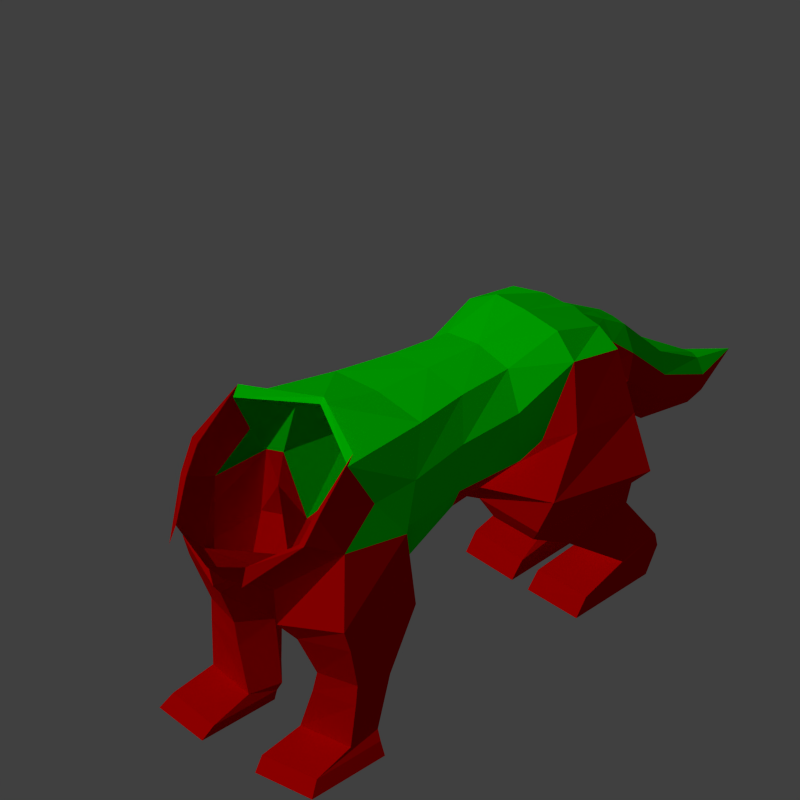 # Source: src.blend  (saved by Blender 2.83.19; exported with 4.5.12 LTS)
import bpy
from mathutils import Matrix  # noqa: F401  (used for matrix-valued properties, if any)

bpy.ops.wm.read_factory_settings(use_empty=True)
scene = bpy.context.scene
scene.name = 'Scene'

# ---- collections
col_base = bpy.data.collections.new('base'); scene.collection.children.link(col_base)
col_legs = bpy.data.collections.new('legs'); scene.collection.children.link(col_legs)
col_upper = bpy.data.collections.new('upper'); scene.collection.children.link(col_upper)
col_hand_right = bpy.data.collections.new('hand_right'); scene.collection.children.link(col_hand_right)

# ---- materials (node trees are filled in below, after node groups)
mat_skin = bpy.data.materials.new('skin')
mat_skin.alpha_threshold = 0.0
mat_skin.use_transparent_shadow = False
mat_skin.diffuse_color = (0.6921, 0.0, 0.0, 1.0)
mat_skin.specular_color = (0.6152, 0.6152, 0.0)
mat_skin.specular_intensity = 0.1
mat_skin.line_color = (0.0, 0.0, 0.0, 1.0)
mat_hair = bpy.data.materials.new('hair')
mat_hair.use_transparent_shadow = False
mat_hair.diffuse_color = (0.0, 1.0, 0.0, 1.0)
mat_hair.specular_intensity = 0.1

# ---- material node trees

# ---- world
world_world = bpy.data.worlds.new('World'); scene.world = world_world
world_world.color = (0.05088, 0.05088, 0.05088)
world_world.use_sun_shadow = False
world_world.sun_shadow_jitter_overblur = 0.0
world_world.cycles.sampling_method = 'NONE'
world_world.cycles.sample_map_resolution = 256

# ---- cameras
cam_camera_001 = bpy.data.cameras.new('Camera.001')
cam_camera_001.type = 'ORTHO'
cam_camera_001.clip_end = 100.0
cam_camera_001.lens = 35.0
cam_camera_001.sensor_width = 32.0
cam_camera_001.sensor_height = 18.0
cam_camera_001.ortho_scale = 24.7
cam_camera_001.shift_y = 0.35
cam_camera_001.dof.focus_distance = 0.0
cam_camera_001.dof.aperture_fstop = 128.0

# ---- lights
light_hemi_001 = bpy.data.lights.new('Hemi.001', 'SUN')
light_hemi_001.transmission_factor = 0.0
light_hemi_001.use_shadow = False
light_hemi_001.angle = 0.1993
light_hemi_001.energy = 1.0
light_hemi_001.shadow_buffer_clip_start = 0.5
light_hemi_001.shadow_soft_size = 0.1
light_hemi_001.shadow_cascade_max_distance = 1000.0
light_hemi_001.cycles.use_multiple_importance_sampling = False
light_hemi = bpy.data.lights.new('Hemi', 'POINT')
light_hemi.transmission_factor = 0.0
light_hemi.use_shadow = False
light_hemi.energy = 100.0
light_hemi.shadow_buffer_clip_start = 0.5
light_hemi.shadow_soft_size = 0.1
light_hemi.shadow_maximum_resolution = 0.006
light_hemi.use_absolute_resolution = True
light_hemi.cycles.use_multiple_importance_sampling = False

# ---- meshes
me_cylinder_005 = bpy.data.meshes.new('Cylinder.005')
me_cylinder_005.from_pydata([(0.5904, 0.5183, 0.5283), (0.3829, 0.2852, -0.737), (0.8347, -0.1774, 0.5994), (0.7213, -0.04453, -1.021), (0.8121, -0.6507, 0.4667), (0.6771, -0.568, -1.049), (0.5773, -1.047, 0.1619), (0.4048, -0.8888, -1.173), (0.2797, 0.49, 1.088), (0.9473, -0.217, 0.7176), (0.7734, -1.253, 1.337), (0.8388, -0.6895, 1.042), (0.8738, -0.3406, 1.478), (0.471, 0.01124, 2.028), (0.4691, -0.4583, 2.405), (0.7602, -0.6605, 1.976), (0.7904, -0.936, 1.797), (0.3651, -0.7143, -2.435), (0.7041, -0.6598, -2.349), (0.7254, -0.1325, -1.311), (0.7041, -0.8175, -1.765), (0.4089, -0.9924, -1.832), (0.4277, -0.02677, -2.447), (0.6812, -0.06453, -2.465), (0.4942, 0.3266, -2.28), (0.9325, -0.03281, -2.341), (0.04275, 0.5196, -1.529), (0.1998, 0.7778, -2.305), (0.9325, -0.2014, -1.578), (0.9299, 0.789, -2.307), (1.226, 0.4686, -2.267), (0.1705, 0.6919, -1.02), (1.122, 0.274, -1.074), (0.9425, 0.6981, -1.037), (0.1888, 1.265, -2.497), (0.671, 1.26, -2.496), (0.2504, 1.303, -1.677), (0.7122, 1.298, -1.691), (0.2237, 1.773, -2.842), (0.7205, 1.782, -2.833), (0.2189, 1.871, -2.384), (0.7275, 1.874, -2.386), (0.1312, 1.914, -2.846), (0.7277, 1.923, -2.853), (0.1062, 2.029, -1.873), (0.7426, 2.022, -1.883), (0.1312, 2.189, -2.731), (0.7277, 2.186, -2.698), (0.1062, 2.192, -1.735), (0.7426, 2.203, -1.752), (0.2452, 0.9432, -1.149), (0.757, 0.9454, -1.164), (0.4147, 0.6134, 0.8748), (1.043, 0.5766, 0.6933), (0.517, 0.7095, 1.761), (1.087, 0.6347, 1.611), (0.4416, 1.326, 1.103), (0.9664, 1.306, 0.9626), (0.5572, 1.203, 1.535), (0.9862, 1.199, 1.418), (0.7639, 0.1021, 0.74), (0.6419, 1.32, 0.8085), (0.7023, 0.5458, 0.5581), (0.5281, 1.952, 0.9327), (0.8993, 1.94, 1.06), (0.3469, 1.936, 1.551), (0.9274, 1.94, 1.451), (0.267, 1.95, 1.183), (0.5891, 2.034, 0.9555), (0.9652, 2.035, 1.088), (0.3252, 2.037, 2.043), (0.9675, 2.037, 1.947), (0.2995, 2.034, 1.218), (0.6201, 2.161, 0.9579), (1.025, 2.178, 1.09), (0.3562, 2.166, 2.166), (1.028, 2.18, 2.07), (0.3306, 2.163, 1.22), (1.088, 0.3688, 1.699), (0.4265, 0.488, 1.946), (0.3462, 0.5293, 0.9254), (0.4874, 0.2599, -0.3451), (0.7195, -0.111, -0.2109), (0.6907, -0.6094, -0.291), (0.4652, -0.9678, -0.5056), (0.83, -0.6688, 1.982), (0.7754, -1.374, 1.269), (0.4878, -0.2637, 2.476), (0.8642, -0.9789, 1.798), (0.267, -0.5869, -2.447), (0.1262, -0.7229, -2.446), (0.1643, -0.1993, -2.461), (0.2866, -0.4051, -2.474), (0.1652, -0.336, -2.977), (0.3767, -0.1555, -2.882), (0.2225, 0.3673, -2.625), (0.4061, 0.1035, -2.787), (0.1962, 0.2037, -3.421), (0.3304, 0.3748, -3.351), (0.1908, 0.8687, -3.166), (0.3571, 0.6166, -3.289), (0.09559, 0.6488, -4.015), (0.2174, 0.7577, -3.971), (0.1285, 1.072, -3.853), (0.2343, 0.9116, -3.931), (0.1934, 0.08399, -2.543), (0.1457, -0.5294, -2.712), (0.3219, -0.3712, -2.665), (0.3464, -0.1508, -2.63), (0.5016, 1.444, 1.539), (0.9706, 1.442, 1.427), (0.0, 0.5545, 0.5283), (0.0, 0.3474, -1.079), (-0.5904, 0.5183, 0.5283), (-0.3829, 0.2852, -0.737), (-0.8347, -0.1774, 0.5994), (-0.7213, -0.04453, -1.021), (-0.8121, -0.6507, 0.4667), (-0.6771, -0.568, -1.049), (-0.5773, -1.047, 0.1619), (-0.4048, -0.8888, -1.173), (0.0, -1.117, 0.1674), (0.0, -0.9684, -1.175), (0.0, 0.5903, 1.199), (-0.2797, 0.49, 1.088), (-0.9473, -0.217, 0.7176), (0.0, -1.372, 0.937), (-0.7734, -1.253, 1.337), (-0.8388, -0.6895, 1.042), (-0.8738, -0.3406, 1.478), (0.0, 0.06098, 2.197), (-0.471, 0.01124, 2.028), (0.0, -0.2439, 2.459), (-0.4691, -0.4583, 2.405), (-0.7602, -0.6605, 1.976), (-0.7904, -0.936, 1.797), (-0.3651, -0.7143, -2.435), (-0.7041, -0.6598, -2.349), (-0.7254, -0.1325, -1.311), (-0.7041, -0.8175, -1.765), (-0.4089, -0.9924, -1.832), (0.0, -1.032, -1.815), (0.0, -0.7371, -2.465), (-0.4277, -0.02677, -2.447), (-0.6812, -0.06453, -2.465), (0.0, -0.2049, -2.484), (-0.4942, 0.3266, -2.28), (-0.9325, -0.03281, -2.341), (0.0, 0.2399, -2.302), (0.0, 0.5684, -1.721), (-0.04275, 0.5196, -1.529), (-0.1998, 0.7778, -2.305), (-0.9325, -0.2014, -1.578), (-0.9299, 0.789, -2.307), (-1.226, 0.4686, -2.267), (-0.1705, 0.6919, -1.02), (-1.122, 0.274, -1.074), (-0.9425, 0.6981, -1.037), (-0.1888, 1.265, -2.497), (-0.671, 1.26, -2.496), (-0.2504, 1.303, -1.677), (-0.7122, 1.298, -1.691), (-0.2237, 1.773, -2.842), (-0.7205, 1.782, -2.833), (-0.2189, 1.871, -2.384), (-0.7275, 1.874, -2.386), (-0.1312, 1.914, -2.846), (-0.7277, 1.923, -2.853), (-0.1062, 2.029, -1.873), (-0.7426, 2.022, -1.883), (-0.1312, 2.189, -2.731), (-0.7277, 2.186, -2.698), (-0.1062, 2.192, -1.735), (-0.7426, 2.203, -1.752), (-0.2452, 0.9432, -1.149), (-0.757, 0.9454, -1.164), (-0.4147, 0.6134, 0.8748), (-1.043, 0.5766, 0.6933), (-0.517, 0.7095, 1.761), (-1.087, 0.6347, 1.611), (-0.4416, 1.326, 1.103), (-0.9664, 1.306, 0.9626), (-0.5572, 1.203, 1.535), (-0.9862, 1.199, 1.418), (-0.7639, 0.1021, 0.74), (-0.6419, 1.32, 0.8085), (-0.7023, 0.5458, 0.5581), (-0.5281, 1.952, 0.9327), (-0.8993, 1.94, 1.06), (-0.3469, 1.936, 1.551), (-0.9274, 1.94, 1.451), (-0.267, 1.95, 1.183), (-0.5891, 2.034, 0.9555), (-0.9652, 2.035, 1.088), (-0.3252, 2.037, 2.043), (-0.9675, 2.037, 1.947), (-0.2995, 2.034, 1.218), (-0.6201, 2.161, 0.9579), (-1.025, 2.178, 1.09), (-0.3562, 2.166, 2.166), (-1.028, 2.18, 2.07), (-0.3306, 2.163, 1.22), (-1.088, 0.3688, 1.699), (-0.4265, 0.488, 1.946), (-0.3462, 0.5293, 0.9254), (0.0, 0.3925, -0.2825), (-0.4874, 0.2599, -0.3451), (-0.7195, -0.111, -0.2109), (-0.6907, -0.6094, -0.291), (-0.4652, -0.9678, -0.5056), (0.0, -1.042, -0.5039), (-0.83, -0.6688, 1.982), (-0.7754, -1.374, 1.269), (-0.4878, -0.2637, 2.476), (-0.8642, -0.9789, 1.798), (0.0, -1.429, 0.8867), (-0.267, -0.5869, -2.447), (-0.1262, -0.7229, -2.446), (-0.1643, -0.1993, -2.461), (-0.2866, -0.4051, -2.474), (0.0, -0.3418, -2.984), (0.0, 0.376, -2.659), (-0.1652, -0.336, -2.977), (-0.3767, -0.1555, -2.882), (-0.2225, 0.3673, -2.625), (-0.4061, 0.1035, -2.787), (0.0, 0.1954, -3.418), (0.0, 0.8735, -3.198), (-0.1962, 0.2037, -3.421), (-0.3304, 0.3748, -3.351), (-0.1908, 0.8687, -3.166), (-0.3571, 0.6166, -3.289), (0.0, 0.6435, -4.034), (0.0, 1.075, -3.873), (-0.09559, 0.6488, -4.015), (-0.2174, 0.7577, -3.971), (-0.1285, 1.072, -3.853), (-0.2343, 0.9116, -3.931), (0.0, 0.8664, -4.537), (-0.1934, 0.08399, -2.543), (0.0, -0.5395, -2.724), (-0.1457, -0.5294, -2.712), (-0.3219, -0.3712, -2.665), (-0.3464, -0.1508, -2.63), (0.0, 0.08555, -2.572), (-0.5016, 1.444, 1.539), (-0.9706, 1.442, 1.427)], [], [(205, 81, 1, 112), (81, 82, 3, 1), (82, 83, 5, 3), (83, 84, 7, 5), (84, 210, 122, 7), (4, 11, 10, 6), (122, 141, 21, 7), (4, 2, 9), (123, 130, 13, 8), (111, 123, 8, 0), (9, 12, 11, 4), (6, 10, 126, 121), (13, 14, 15, 12), (130, 132, 14, 13), (12, 15, 16, 11), (11, 16, 10), (0, 8, 60, 2), (18, 17, 89, 92, 22, 23), (20, 21, 17, 18), (5, 20, 19, 3), (7, 21, 20, 5), (106, 240, 220, 93), (1, 26, 149, 112), (3, 19, 1), (24, 27, 29, 30), (22, 91, 145, 148, 24), (26, 24, 148, 149), (23, 22, 24), (18, 25, 28, 20), (23, 24, 30, 25), (28, 32, 1, 19), (25, 30, 32, 28), (23, 25, 18), (20, 28, 19), (32, 33, 31, 1), (30, 29, 33, 32), (36, 40, 38, 34), (51, 37, 36, 50), (27, 34, 35, 29), (35, 39, 41, 37), (34, 38, 39, 35), (40, 44, 42, 38), (37, 41, 40, 36), (42, 44, 48, 46), (41, 45, 44, 40), (39, 43, 45, 41), (38, 42, 43, 39), (43, 47, 49, 45), (42, 46, 47, 43), (45, 49, 48, 44), (46, 48, 49, 47), (26, 1, 31, 27, 24), (27, 31, 50), (27, 50, 36, 34), (33, 51, 50, 31), (29, 35, 37, 51), (29, 51, 33), (21, 141, 142, 90, 17), (53, 57, 59, 55), (78, 55, 54, 79), (79, 54, 52, 80), (55, 59, 58, 54), (54, 58, 56, 52), (62, 61, 57, 53), (2, 60, 9), (52, 56, 61, 62), (64, 69, 71, 66), (61, 63, 64, 57), (110, 66, 65, 109), (72, 77, 73, 68), (66, 71, 70, 65), (67, 72, 68, 63), (65, 70, 72, 67), (63, 68, 69, 64), (77, 75, 76, 74, 73), (70, 75, 77, 72), (68, 73, 74, 69), (69, 74, 76, 71), (71, 76, 75, 70), (13, 79, 80, 8), (12, 78, 79, 13), (53, 55, 78), (9, 53, 78, 12), (80, 52, 62), (8, 80, 62, 60), (60, 62, 53, 9), (6, 121, 210, 84), (4, 6, 84, 83), (2, 4, 83, 82), (0, 2, 82, 81), (111, 0, 81, 205), (16, 88, 86, 10), (14, 87, 85, 15), (10, 86, 215, 126), (15, 85, 88, 16), (17, 90, 89), (92, 91, 22), (96, 94, 98, 100), (108, 107, 94, 96), (107, 106, 93, 94), (105, 108, 96, 95), (244, 105, 95, 221), (100, 98, 102, 104), (94, 93, 97, 98), (95, 96, 100, 99), (221, 95, 99, 227), (93, 220, 226, 97), (98, 97, 101, 102), (99, 100, 104, 103), (227, 99, 103, 233), (97, 226, 232, 101), (145, 91, 105, 244), (91, 92, 108, 105), (89, 90, 106, 107), (92, 89, 107, 108), (90, 142, 240, 106), (103, 104, 238), (233, 103, 238), (101, 232, 238), (104, 102, 238), (102, 101, 238), (59, 110, 109, 58), (58, 109, 56), (56, 67, 63, 61), (57, 64, 66, 110), (57, 110, 59), (109, 65, 67, 56), (205, 112, 114, 206), (206, 114, 116, 207), (207, 116, 118, 208), (208, 118, 120, 209), (209, 120, 122, 210), (117, 119, 127, 128), (122, 120, 140, 141), (117, 125, 115), (123, 124, 131, 130), (111, 113, 124, 123), (125, 117, 128, 129), (119, 121, 126, 127), (131, 129, 134, 133), (130, 131, 133, 132), (129, 128, 135, 134), (128, 127, 135), (113, 115, 184, 124), (137, 144, 143, 219, 216, 136), (139, 137, 136, 140), (118, 116, 138, 139), (120, 118, 139, 140), (241, 222, 220, 240), (114, 112, 149, 150), (116, 114, 138), (146, 154, 153, 151), (143, 146, 148, 145, 218), (150, 149, 148, 146), (144, 146, 143), (137, 139, 152, 147), (144, 147, 154, 146), (152, 138, 114, 156), (147, 152, 156, 154), (144, 137, 147), (139, 138, 152), (156, 114, 155, 157), (154, 156, 157, 153), (160, 158, 162, 164), (175, 174, 160, 161), (151, 153, 159, 158), (159, 161, 165, 163), (158, 159, 163, 162), (164, 162, 166, 168), (161, 160, 164, 165), (166, 170, 172, 168), (165, 164, 168, 169), (163, 165, 169, 167), (162, 163, 167, 166), (167, 169, 173, 171), (166, 167, 171, 170), (169, 168, 172, 173), (170, 171, 173, 172), (150, 146, 151, 155, 114), (151, 174, 155), (151, 158, 160, 174), (157, 155, 174, 175), (153, 175, 161, 159), (153, 157, 175), (140, 136, 217, 142, 141), (177, 179, 183, 181), (202, 203, 178, 179), (203, 204, 176, 178), (179, 178, 182, 183), (178, 176, 180, 182), (186, 177, 181, 185), (115, 125, 184), (176, 186, 185, 180), (188, 190, 195, 193), (185, 181, 188, 187), (246, 245, 189, 190), (196, 192, 197, 201), (190, 189, 194, 195), (191, 187, 192, 196), (189, 191, 196, 194), (187, 188, 193, 192), (201, 197, 198, 200, 199), (194, 196, 201, 199), (192, 193, 198, 197), (193, 195, 200, 198), (195, 194, 199, 200), (131, 124, 204, 203), (129, 131, 203, 202), (177, 202, 179), (125, 129, 202, 177), (204, 186, 176), (124, 184, 186, 204), (184, 125, 177, 186), (119, 209, 210, 121), (117, 208, 209, 119), (115, 207, 208, 117), (113, 206, 207, 115), (111, 205, 206, 113), (135, 127, 212, 214), (133, 134, 211, 213), (127, 126, 215, 212), (134, 135, 214, 211), (136, 216, 217), (219, 143, 218), (225, 231, 229, 223), (243, 225, 223, 242), (242, 223, 222, 241), (239, 224, 225, 243), (244, 221, 224, 239), (231, 237, 235, 229), (223, 229, 228, 222), (224, 230, 231, 225), (221, 227, 230, 224), (222, 228, 226, 220), (229, 235, 234, 228), (230, 236, 237, 231), (227, 233, 236, 230), (228, 234, 232, 226), (145, 244, 239, 218), (218, 239, 243, 219), (216, 242, 241, 217), (219, 243, 242, 216), (217, 241, 240, 142), (236, 238, 237), (233, 238, 236), (234, 238, 232), (237, 238, 235), (235, 238, 234), (183, 182, 245, 246), (182, 180, 245), (180, 185, 187, 191), (181, 246, 190, 188), (181, 183, 246), (245, 180, 191, 189)])
me_cylinder_005.polygons.foreach_set('material_index', [0, 0, 1, 1, 1, 1, 1, 1, 0, 0, 1, 1, 0, 0, 0, 0, 0, 0, 1, 1, 1, 1, 0, 0, 0, 0, 0, 0, 0, 0, 0, 0, 0, 0, 0, 0, 0, 0, 0, 0, 0, 0, 0, 0, 0, 0, 0, 0, 0, 0, 0, 0, 0, 0, 0, 0, 0, 1, 0, 0, 0, 0, 0, 0, 0, 0, 0, 0, 0, 0, 0, 0, 0, 0, 0, 0, 0, 0, 0, 0, 0, 0, 0, 0, 0, 0, 1, 1, 1, 1, 0, 0, 0, 1, 0, 0, 0, 0, 0, 1, 0, 0, 0, 1, 0, 0, 1, 1, 0, 0, 1, 0, 0, 1, 0, 1, 0, 0, 1, 0, 1, 0, 0, 0, 0, 0, 0, 0, 0, 1, 1, 1, 1, 1, 1, 0, 0, 1, 1, 0, 0, 0, 0, 0, 0, 1, 1, 1, 1, 0, 0, 0, 0, 0, 0, 0, 0, 0, 0, 0, 0, 0, 0, 0, 0, 0, 0, 0, 0, 0, 0, 0, 0, 0, 0, 0, 0, 0, 0, 0, 0, 0, 0, 0, 1, 0, 0, 0, 0, 0, 0, 0, 0, 0, 0, 0, 0, 0, 0, 0, 0, 0, 0, 0, 0, 0, 0, 0, 0, 0, 0, 0, 0, 1, 1, 1, 1, 0, 0, 0, 1, 0, 0, 0, 0, 0, 1, 0, 0, 0, 1, 0, 0, 1, 1, 0, 0, 1, 0, 0, 1, 0, 1, 0, 0, 1, 0, 1, 0, 0, 0, 0, 0, 0])
me_cylinder_005.materials.append(mat_skin)
me_cylinder_005.materials.append(mat_hair)
me_cylinder_005.use_remesh_preserve_volume = False
me_cylinder_005.use_remesh_preserve_attributes = False
me_cylinder_005.use_mirror_vertex_groups = False
me_cylinder_005.update()
arm_armature_002 = bpy.data.armatures.new('Armature.002')  # bones are not reproduced

# ---- objects
ob_empty = bpy.data.objects.new('Empty', None)
ob_specular = bpy.data.objects.new('Specular', light_hemi_001)
ob_camera = bpy.data.objects.new('Camera', cam_camera_001)
ob_light = bpy.data.objects.new('Light', light_hemi)
ob_armature = bpy.data.objects.new('armature', arm_armature_002)
ob_wolf = bpy.data.objects.new('Wolf', me_cylinder_005)

# ---- transforms, parenting, visibility, modifiers, constraints
ob_empty.location = (-0.04986, -2.875e-07, -0.6568)
ob_empty.scale = (6.269, 6.269, 6.269)
ob_empty.empty_image_offset = (0.0, 0.0)
ob_empty.lineart.crease_threshold = 0.0
ob_specular.location = (-4.923, -24.82, 29.37)
ob_specular.lineart.crease_threshold = 0.0
_c = ob_specular.constraints.new('TRACK_TO'); _c.name = 'AutoTrack'
_c.target = ob_empty
ob_camera.location = (10.0, -10.0, 10.0)
ob_camera.rotation_euler = (1.047, 0.0, 0.7854)
ob_camera.lineart.crease_threshold = 0.0
_c = ob_camera.constraints.new('TRACK_TO'); _c.name = 'AutoTrack'
_c.target = ob_empty
ob_light.location = (26.08, -27.14, 29.46)
ob_light.lineart.crease_threshold = 0.0
_c = ob_light.constraints.new('TRACK_TO'); _c.name = 'AutoTrack'
_c.target = ob_empty
ob_armature.location = (-0.4462, 0.3094, 0.0)
ob_armature.rotation_euler = (0.0, -0.0, -1.571)
ob_armature.scale = (4.064, 4.064, 4.064)
ob_armature.show_in_front = True
ob_armature.lineart.crease_threshold = 0.0
ob_wolf.parent = ob_armature
ob_wolf.matrix_parent_inverse = Matrix(((0.686, 0.0, 0.0, 0.3061), (0.0, 0.686, 0.0, -0.2123), (0.0, 0.0, 0.686, 0.0), (0.0, 0.0, 0.0, 1.0)))
ob_wolf.location = (-0.2706, 0.3639, 2.554)
ob_wolf.rotation_euler = (-1.571, -2.22e-16, -1.571)
ob_wolf.scale = (1.166, 1.166, 1.166)
ob_wolf.lineart.crease_threshold = 0.0
_vg = ob_wolf.vertex_groups.new(name='Group')
_vg = ob_wolf.vertex_groups.new(name='Bone')
for _i, _w in zip([1, 3, 5, 6, 7, 17, 18, 19, 20, 21, 23, 25, 28, 31, 32, 81, 82, 83, 84, 89, 90, 112, 114, 116, 118, 119, 120, 121, 122, 136, 137, 138, 139, 140, 141, 142, 144, 147, 149, 152, 155, 156, 205, 206, 207, 208, 209, 210, 216, 217], [0.1923, 0.5296, 0.7245, 0.03564, 0.84, 0.0851, 0.1553, 0.271, 0.713, 0.8162, 0.008073, 0.03215, 0.1475, 0.0128, 0.06081, 0.0649, 0.06054, 0.1024, 0.1814, 0.01895, 0.05359, 0.4171, 0.1923, 0.489, 0.6811, 0.04251, 0.8118, 0.02981, 0.8626, 0.1014, 0.1643, 0.2542, 0.6729, 0.7855, 0.8699, 0.04921, 0.00668, 0.0257, 0.04772, 0.1298, 0.01622, 0.05516, 0.0667, 0.06896, 0.06725, 0.1095, 0.186, 0.1724, 0.04519, 0.06349]): _vg.add([_i], _w, 'REPLACE')
_vg = ob_wolf.vertex_groups.new(name='Bone.001')
for _i, _w in zip([0, 1, 2, 3, 4, 5, 6, 7, 8, 9, 10, 11, 12, 13, 15, 16, 19, 52, 53, 60, 62, 80, 81, 82, 83, 84, 85, 86, 88, 111, 112, 113, 114, 115, 116, 117, 118, 119, 120, 121, 122, 123, 124, 125, 126, 127, 128, 129, 130, 131, 134, 135, 138, 176, 177, 184, 186, 204, 205, 206, 207, 208, 209, 210, 211, 212, 214, 215], [0.6627, 0.08666, 0.5989, 0.1647, 0.7808, 0.1367, 0.8179, 0.1006, 0.1319, 0.3912, 0.1645, 0.5281, 0.1115, 0.01682, 0.02733, 0.07045, 0.06763, 0.03005, 0.01826, 0.3143, 0.0526, 0.1008, 0.8292, 0.8471, 0.8349, 0.7766, 0.02104, 0.1482, 0.06065, 0.7521, 0.1549, 0.6472, 0.09119, 0.5626, 0.1768, 0.7481, 0.1536, 0.7984, 0.1137, 0.8144, 0.09968, 0.3431, 0.1342, 0.3693, 0.2494, 0.1644, 0.4964, 0.1067, 0.01319, 0.01976, 0.03503, 0.07449, 0.07378, 0.03315, 0.01147, 0.2996, 0.04973, 0.104, 0.8464, 0.8101, 0.8184, 0.8099, 0.7625, 0.7876, 0.02933, 0.1492, 0.06522, 0.2369]): _vg.add([_i], _w, 'REPLACE')
_vg = ob_wolf.vertex_groups.new(name='Bone.002')
for _i, _w in zip([0, 2, 4, 6, 8, 9, 10, 11, 12, 13, 14, 15, 16, 60, 79, 80, 85, 86, 87, 88, 111, 113, 115, 117, 119, 121, 123, 124, 125, 126, 127, 128, 129, 130, 131, 132, 133, 134, 135, 184, 203, 204, 211, 212, 213, 214, 215], [0.006439, 0.01904, 0.06412, 0.08086, 0.101, 0.05706, 0.6906, 0.22, 0.2041, 0.6831, 0.8066, 0.7725, 0.7448, 0.0002971, 0.09278, 0.01724, 0.7963, 0.707, 0.7869, 0.7525, 0.04323, 0.009333, 0.02722, 0.0716, 0.0864, 0.1087, 0.3104, 0.1019, 0.05965, 0.6505, 0.6752, 0.2268, 0.1999, 0.7497, 0.665, 0.6924, 0.7825, 0.739, 0.7153, 0.003385, 0.09448, 0.02263, 0.7613, 0.6931, 0.7667, 0.7241, 0.6528]): _vg.add([_i], _w, 'REPLACE')
_vg = ob_wolf.vertex_groups.new(name='Bone.003')
for _i, _w in zip([10, 13, 14, 15, 16, 85, 86, 87, 88, 126, 127, 130, 131, 132, 133, 134, 135, 211, 212, 213, 214, 215], [0.06836, 0.000721, 0.08351, 0.04915, 0.07875, 0.05572, 0.08328, 0.1216, 0.1039, 0.05463, 0.07334, 0.0577, 0.007206, 0.189, 0.09464, 0.0619, 0.08881, 0.06964, 0.08739, 0.1336, 0.1134, 0.06601]): _vg.add([_i], _w, 'REPLACE')
_vg = ob_wolf.vertex_groups.new(name='Bone.014')
for _i, _w in zip([0, 2, 4, 6, 8, 9, 10, 11, 12, 13, 14, 15, 16, 52, 53, 54, 55, 56, 57, 58, 59, 60, 61, 62, 78, 79, 80, 81, 82, 85, 86, 87, 88, 109, 110, 111, 113, 123, 124, 130, 131, 132, 204], [0.2577, 0.3452, 0.1278, 0.03352, 0.7116, 0.5342, 0.06818, 0.2225, 0.6651, 0.2319, 0.07376, 0.1328, 0.1015, 0.9011, 0.9453, 0.9804, 0.9836, 0.07618, 0.7079, 0.9033, 0.9205, 0.6404, 0.2043, 0.9205, 0.9554, 0.876, 0.8207, 0.00603, 0.04297, 0.1068, 0.05265, 0.05376, 0.07873, 0.03865, 0.1563, 0.08746, 0.002846, 0.1678, 0.02648, 0.07836, 0.00271, 0.04489, 0.005982]): _vg.add([_i], _w, 'REPLACE')
_vg = ob_wolf.vertex_groups.new(name='Bone.015')
for _i, _w in zip([52, 56, 57, 58, 59, 61, 63, 64, 65, 66, 67, 68, 69, 71, 72, 73, 74, 76, 77, 109, 110], [0.02464, 0.922, 0.2991, 0.09503, 0.07714, 0.7944, 0.9663, 0.8465, 0.1679, 0.3001, 0.7974, 0.9039, 0.7931, 0.00619, 0.2321, 0.5044, 0.5358, 0.00624, 0.1506, 0.9305, 0.7962]): _vg.add([_i], _w, 'REPLACE')
_vg = ob_wolf.vertex_groups.new(name='Bone.016')
for _i, _w in zip([63, 64, 65, 66, 67, 68, 69, 70, 71, 72, 73, 74, 75, 76, 77, 109, 110], [0.01229, 0.1417, 0.8315, 0.7026, 0.2013, 0.09542, 0.203, 0.9858, 0.9742, 0.7676, 0.4955, 0.4634, 1.0, 0.9728, 0.8493, 0.000311, 0.04472]): _vg.add([_i], _w, 'REPLACE')
_vg = ob_wolf.vertex_groups.new(name='Bone.017')
for _i, _w in zip([0, 8, 13, 80, 111, 113, 115, 117, 119, 123, 124, 125, 127, 128, 129, 130, 131, 132, 133, 134, 135, 176, 177, 178, 179, 180, 181, 182, 183, 184, 185, 186, 202, 203, 204, 206, 207, 208, 211, 212, 213, 214, 245, 246], [0.001807, 0.02392, 0.001979, 0.003126, 0.08923, 0.2683, 0.3726, 0.1466, 0.05019, 0.1667, 0.7059, 0.5502, 0.07826, 0.2422, 0.6709, 0.08221, 0.2449, 0.05128, 0.08447, 0.1493, 0.1162, 0.8971, 0.9512, 0.977, 0.9899, 0.1059, 0.7471, 0.8774, 0.9514, 0.6517, 0.2187, 0.923, 0.9637, 0.8716, 0.8124, 0.01716, 0.05701, 0.006905, 0.1229, 0.06117, 0.06144, 0.09241, 0.05497, 0.1038]): _vg.add([_i], _w, 'REPLACE')
_vg = ob_wolf.vertex_groups.new(name='Bone.018')
for _i, _w in zip([176, 180, 181, 182, 183, 185, 187, 188, 189, 190, 191, 192, 193, 194, 196, 197, 198, 201, 245, 246], [0.02564, 0.891, 0.2624, 0.1201, 0.04565, 0.7804, 0.9496, 0.9098, 0.2028, 0.2631, 0.736, 0.893, 0.8635, 0.004425, 0.3107, 0.5076, 0.5491, 0.2117, 0.9132, 0.8639]): _vg.add([_i], _w, 'REPLACE')
_vg = ob_wolf.vertex_groups.new(name='Bone.019')
for _i, _w in zip([187, 188, 189, 190, 191, 192, 193, 194, 195, 196, 197, 198, 199, 200, 201, 245, 246], [0.04364, 0.08355, 0.7958, 0.7432, 0.2615, 0.1062, 0.135, 0.9726, 0.9943, 0.6884, 0.4923, 0.4506, 0.993, 0.9858, 0.7881, 0.01349, 0.01445]): _vg.add([_i], _w, 'REPLACE')
_vg = ob_wolf.vertex_groups.new(name='Bone.004')
for _i, _w in zip([17, 18, 20, 21, 22, 23, 24, 25, 28, 30, 89, 90, 91, 92, 93, 94, 95, 96, 105, 106, 107, 108, 136, 137, 139, 140, 141, 142, 143, 144, 145, 146, 147, 148, 152, 216, 217, 218, 219, 220, 221, 222, 223, 224, 225, 239, 240, 241, 242, 243, 244], [0.8728, 0.654, 0.1216, 0.1232, 0.4025, 0.2583, 0.05452, 0.149, 0.02161, 0.008245, 0.912, 0.9221, 0.8587, 0.873, 0.1375, 0.147, 0.03498, 0.08602, 0.187, 0.8586, 0.8135, 0.693, 0.8248, 0.6083, 0.1291, 0.134, 0.0959, 0.9224, 0.3609, 0.2254, 0.9365, 0.03354, 0.1279, 0.2494, 0.01383, 0.8562, 0.8994, 0.7852, 0.7891, 0.1255, 0.01208, 0.1385, 0.118, 0.02733, 0.0651, 0.1568, 0.8442, 0.8204, 0.6874, 0.2992, 0.1518]): _vg.add([_i], _w, 'REPLACE')
_vg = ob_wolf.vertex_groups.new(name='Bone.005')
for _i, _w in zip([91, 92, 93, 94, 95, 96, 97, 98, 99, 100, 105, 106, 107, 108, 143, 145, 216, 218, 219, 220, 221, 222, 223, 224, 225, 226, 227, 228, 229, 230, 231, 239, 240, 241, 242, 243, 244], [0.05596, 0.01845, 0.8091, 0.7875, 0.8518, 0.8147, 0.05895, 0.05627, 0.05466, 0.03366, 0.773, 0.1183, 0.1527, 0.2694, 0.03341, 0.01967, 0.03614, 0.0992, 0.07574, 0.8156, 0.8654, 0.7978, 0.7931, 0.8436, 0.8095, 0.05398, 0.04329, 0.071, 0.07605, 0.06107, 0.05789, 0.7895, 0.1318, 0.1466, 0.2555, 0.6397, 0.8163]): _vg.add([_i], _w, 'REPLACE')
_vg = ob_wolf.vertex_groups.new(name='Bone.006')
for _i, _w in zip([93, 94, 95, 96, 97, 98, 99, 100, 103, 104, 105, 220, 221, 222, 223, 224, 225, 226, 227, 228, 229, 230, 231, 233, 234, 235, 236, 237, 239, 243], [0.04642, 0.05939, 0.09744, 0.09249, 0.8998, 0.9022, 0.8838, 0.9031, 0.05453, 0.01096, 0.004098, 0.0533, 0.09478, 0.05583, 0.077, 0.1065, 0.113, 0.9028, 0.8751, 0.8799, 0.8676, 0.8704, 0.8699, 0.04276, 0.009149, 0.03431, 0.06163, 0.04035, 0.01865, 0.009149]): _vg.add([_i], _w, 'REPLACE')
_vg = ob_wolf.vertex_groups.new(name='Bone.007')
for _i, _w in zip([97, 98, 99, 100, 101, 102, 103, 104, 226, 227, 228, 229, 230, 231, 232, 233, 234, 235, 236, 237, 238], [0.01356, 0.02032, 0.0588, 0.05199, 0.9776, 0.974, 0.9422, 0.9678, 0.01969, 0.07602, 0.02784, 0.04805, 0.06549, 0.06829, 0.9854, 0.9507, 0.9679, 0.9545, 0.9343, 0.9516, 0.9979]): _vg.add([_i], _w, 'REPLACE')
_vg = ob_wolf.vertex_groups.new(name='Bone.008')
for _i, _w in zip([1, 24, 26, 31, 112, 114, 116, 118, 120, 136, 137, 138, 139, 140, 143, 144, 146, 147, 148, 149, 150, 151, 152, 153, 154, 155, 156, 157, 158, 159, 160, 174, 175, 206, 207, 208, 216, 218, 219, 242], [0.05006, 0.006472, 0.07169, 0.002655, 0.2015, 0.6412, 0.2984, 0.1375, 0.04146, 0.04293, 0.206, 0.6372, 0.168, 0.05616, 0.5596, 0.7075, 0.8762, 0.8104, 0.2456, 0.4223, 0.8347, 0.8491, 0.8123, 0.8638, 0.9283, 0.8649, 0.8954, 0.9102, 0.05219, 0.04809, 0.02196, 0.8326, 0.8372, 0.06399, 0.02724, 0.004613, 0.04362, 0.09604, 0.1024, 0.009797]): _vg.add([_i], _w, 'REPLACE')
_vg = ob_wolf.vertex_groups.new(name='Bone.009')
for _i, _w in zip([151, 153, 154, 155, 157, 158, 159, 160, 161, 162, 163, 164, 165, 166, 167, 168, 169, 170, 171, 172, 173, 174, 175], [0.131, 0.1246, 0.006067, 0.03965, 0.0518, 0.9464, 0.951, 0.9619, 0.9778, 0.9997, 1.149, 0.941, 0.9251, 0.9467, 0.9561, 0.2001, 0.1313, 0.5298, 0.5168, 0.0681, 0.005209, 0.135, 0.1427]): _vg.add([_i], _w, 'REPLACE')
_vg = ob_wolf.vertex_groups.new(name='Bone.010')
for _i, _w in zip([164, 165, 166, 167, 168, 169, 170, 171, 172, 173], [0.05787, 0.07426, 0.05244, 0.03689, 0.7997, 0.8687, 0.4701, 0.4831, 0.9319, 0.9724]): _vg.add([_i], _w, 'REPLACE')
_vg = ob_wolf.vertex_groups.new(name='Bone.011')
for _i, _w in zip([1, 3, 5, 7, 17, 18, 19, 20, 21, 22, 23, 24, 25, 26, 27, 28, 29, 30, 31, 32, 33, 34, 35, 37, 50, 51, 81, 82, 89, 91, 92, 112, 114, 146, 148, 149, 150, 155], [0.6548, 0.2767, 0.1173, 0.0201, 0.007092, 0.1781, 0.6291, 0.1424, 0.0335, 0.5445, 0.6875, 0.8909, 0.7902, 0.8804, 0.8527, 0.792, 0.8501, 0.9172, 0.882, 0.8892, 0.9102, 0.03888, 0.05063, 0.02123, 0.84, 0.8394, 0.05726, 0.01229, 0.005965, 0.06841, 0.0724, 0.2097, 0.05699, 0.05409, 0.4745, 0.4697, 0.1048, 0.024]): _vg.add([_i], _w, 'REPLACE')
_vg = ob_wolf.vertex_groups.new(name='Bone.012')
for _i, _w in zip([27, 29, 30, 31, 33, 34, 35, 36, 37, 38, 39, 40, 41, 42, 43, 44, 45, 46, 47, 48, 49, 50, 51], [0.1319, 0.1369, 0.01784, 0.03473, 0.05242, 0.9541, 0.9462, 0.9759, 0.9631, 0.9974, 1.091, 0.9697, 0.8649, 0.955, 0.8947, 0.143, 0.1987, 0.5017, 0.2241, 0.02219, 0.01047, 0.133, 0.1419]): _vg.add([_i], _w, 'REPLACE')
_vg = ob_wolf.vertex_groups.new(name='Bone.013')
for _i, _w in zip([40, 41, 42, 43, 44, 45, 46, 47, 48, 49], [0.009777, 0.1337, 0.03906, 0.1047, 0.857, 0.8012, 0.4982, 0.7758, 0.9639, 0.9697]): _vg.add([_i], _w, 'REPLACE')
_m = ob_wolf.modifiers.new('Armature', 'ARMATURE')
_m.object = ob_armature

# ---- collection membership
col_base.objects.link(ob_empty)
col_base.objects.link(ob_specular)
col_base.objects.link(ob_camera)
col_base.objects.link(ob_light)
col_upper.objects.link(ob_armature)
col_upper.objects.link(ob_wolf)

# ---- scene / render settings (as saved in the file)
scene.camera = ob_camera
scene.frame_start = 0; scene.frame_end = 79; scene.frame_set(0)
scene.render.engine = 'BLENDER_EEVEE_NEXT'
scene.render.image_settings.color_mode = 'RGB'
scene.render.image_settings.compression = 90
scene.render.resolution_x = 128
scene.render.resolution_y = 128
scene.render.dither_intensity = 0.0
scene.render.filter_size = 0.0
scene.render.film_transparent = True
scene.render.line_thickness = 0.4
scene.cycles.use_denoising = False
scene.cycles.samples = 10
scene.cycles.sampling_pattern = 'TABULATED_SOBOL'
scene.cycles.light_sampling_threshold = 0.0
scene.cycles.use_adaptive_sampling = False
scene.cycles.use_light_tree = False
scene.cycles.blur_glossy = 0.0
scene.cycles.volume_bounces = 1
scene.cycles.pixel_filter_type = 'GAUSSIAN'
scene.cycles.sample_clamp_indirect = 0.0
scene.view_settings.view_transform = 'Standard'
bpy.context.view_layer.update()
